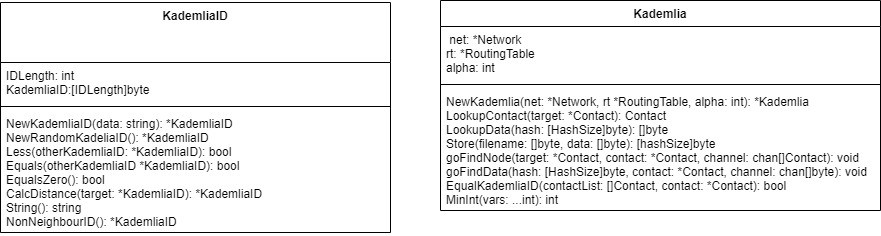

The diagram above was exported from draw.io. Its source (the exported page's mxGraphModel, read from the mxfile embedded in the PNG):
<mxGraphModel grid="1" gridSize="10" guides="1" tooltips="1" connect="1" arrows="1" page="1" fold="1" pageScale="1" pageWidth="827" pageHeight="1169" math="0" shadow="0">
  <root>
    <mxCell id="0" />
    <mxCell id="1" parent="0" />
    <mxCell id="OanZtUDmzNbydXeWQnYN-1" value="KademliaID" style="swimlane;fontStyle=1;align=center;verticalAlign=top;childLayout=stackLayout;horizontal=1;startSize=60;horizontalStack=0;resizeParent=1;resizeParentMax=0;resizeLast=0;collapsible=1;marginBottom=0;" vertex="1" parent="1">
      <mxGeometry x="-780" y="24" width="390" height="230" as="geometry" />
    </mxCell>
    <mxCell id="OanZtUDmzNbydXeWQnYN-2" value="IDLength: int&#10;KademliaID:[IDLength]byte" style="text;strokeColor=none;fillColor=none;align=left;verticalAlign=top;spacingLeft=4;spacingRight=4;overflow=hidden;rotatable=0;points=[[0,0.5],[1,0.5]];portConstraint=eastwest;" vertex="1" parent="OanZtUDmzNbydXeWQnYN-1">
      <mxGeometry y="60" width="390" height="40" as="geometry" />
    </mxCell>
    <mxCell id="OanZtUDmzNbydXeWQnYN-3" value="" style="line;strokeWidth=1;fillColor=none;align=left;verticalAlign=middle;spacingTop=-1;spacingLeft=3;spacingRight=3;rotatable=0;labelPosition=right;points=[];portConstraint=eastwest;" vertex="1" parent="OanZtUDmzNbydXeWQnYN-1">
      <mxGeometry y="100" width="390" height="8" as="geometry" />
    </mxCell>
    <mxCell id="OanZtUDmzNbydXeWQnYN-4" value="NewKademliaID(data: string): *KademliaID&#10;NewRandomKadeliaID(): *KademliaID&#10;Less(otherKademliaID: *KademliaID): bool&#10;Equals(otherKademliaID *KademliaID): bool&#10;EqualsZero(): bool&#10;CalcDistance(target: *KademliaID): *KademliaID&#10;String(): string&#10;NonNeighbourID(): *KademliaID&#10;&#10;" style="text;strokeColor=none;fillColor=none;align=left;verticalAlign=top;spacingLeft=4;spacingRight=4;overflow=hidden;rotatable=0;points=[[0,0.5],[1,0.5]];portConstraint=eastwest;" vertex="1" parent="OanZtUDmzNbydXeWQnYN-1">
      <mxGeometry y="108" width="390" height="122" as="geometry" />
    </mxCell>
    <mxCell id="ULsy65XSxkC3S-jUIj0J-1" value="Kademlia" style="swimlane;fontStyle=1;align=center;verticalAlign=top;childLayout=stackLayout;horizontal=1;startSize=26;horizontalStack=0;resizeParent=1;resizeParentMax=0;resizeLast=0;collapsible=1;marginBottom=0;" parent="1" vertex="1">
      <mxGeometry x="-340" y="22" width="440" height="210" as="geometry" />
    </mxCell>
    <mxCell id="ULsy65XSxkC3S-jUIj0J-2" value=" net: *Network&#10;rt: *RoutingTable&#10;alpha: int&#10;" style="text;strokeColor=none;fillColor=none;align=left;verticalAlign=top;spacingLeft=4;spacingRight=4;overflow=hidden;rotatable=0;points=[[0,0.5],[1,0.5]];portConstraint=eastwest;" parent="ULsy65XSxkC3S-jUIj0J-1" vertex="1">
      <mxGeometry y="26" width="440" height="54" as="geometry" />
    </mxCell>
    <mxCell id="ULsy65XSxkC3S-jUIj0J-3" value="" style="line;strokeWidth=1;fillColor=none;align=left;verticalAlign=middle;spacingTop=-1;spacingLeft=3;spacingRight=3;rotatable=0;labelPosition=right;points=[];portConstraint=eastwest;" parent="ULsy65XSxkC3S-jUIj0J-1" vertex="1">
      <mxGeometry y="80" width="440" height="8" as="geometry" />
    </mxCell>
    <mxCell id="ULsy65XSxkC3S-jUIj0J-4" value="NewKademlia(net: *Network, rt *RoutingTable, alpha: int): *Kademlia&#10;LookupContact(target: *Contact): Contact&#10;LookupData(hash: [HashSize]byte): []byte&#10;Store(filename: []byte, data: []byte): [hashSize]byte&#10;goFindNode(target: *Contact, contact: *Contact, channel: chan[]Contact): void&#10;goFindData(hash: [HashSize]byte, contact: *Contact, channel: chan[]byte): void&#10;EqualKademliaID(contactList: []Contact, contact: *Contact): bool&#10;MinInt(vars: ...int): int&#10;&#10;&#10;" style="text;strokeColor=none;fillColor=none;align=left;verticalAlign=top;spacingLeft=4;spacingRight=4;overflow=hidden;rotatable=0;points=[[0,0.5],[1,0.5]];portConstraint=eastwest;" parent="ULsy65XSxkC3S-jUIj0J-1" vertex="1">
      <mxGeometry y="88" width="440" height="122" as="geometry" />
    </mxCell>
  </root>
</mxGraphModel>